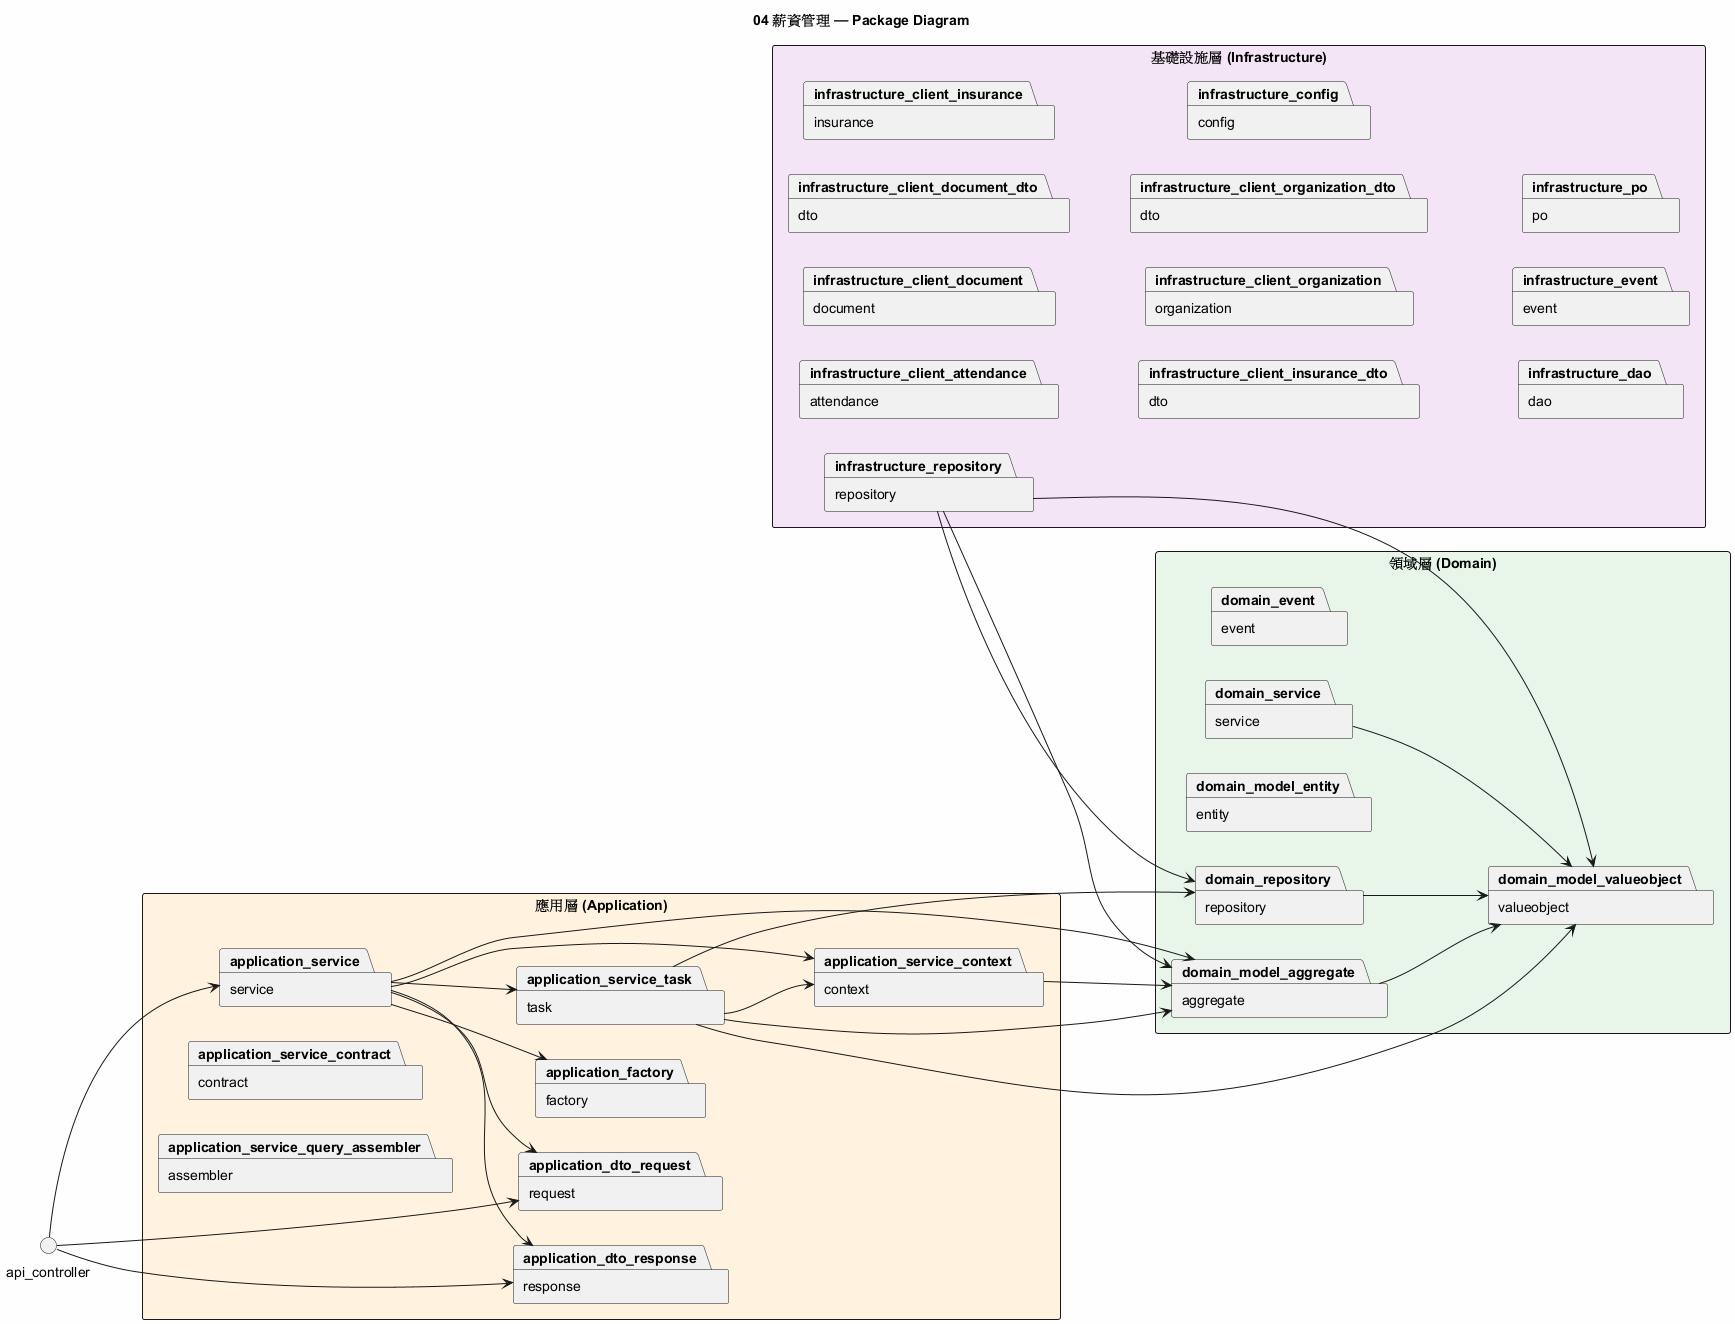

The diagram above was rendered by PlantUML. Its source (embedded in the PNG):
@startuml
title 04 薪資管理 — Package Diagram
skinparam packageStyle rectangle
skinparam backgroundColor #FEFEFE
left to right direction

package "應用層 (Application)" #FFF3E0 {
  package "request" as application_dto_request
  package "response" as application_dto_response
  package "factory" as application_factory
  package "service" as application_service
  package "context" as application_service_context
  package "contract" as application_service_contract
  package "assembler" as application_service_query_assembler
  package "task" as application_service_task
}

package "領域層 (Domain)" #E8F5E9 {
  package "event" as domain_event
  package "aggregate" as domain_model_aggregate
  package "entity" as domain_model_entity
  package "valueobject" as domain_model_valueobject
  package "repository" as domain_repository
  package "service" as domain_service
}

package "基礎設施層 (Infrastructure)" #F3E5F5 {
  package "attendance" as infrastructure_client_attendance
  package "document" as infrastructure_client_document
  package "dto" as infrastructure_client_document_dto
  package "insurance" as infrastructure_client_insurance
  package "dto" as infrastructure_client_insurance_dto
  package "organization" as infrastructure_client_organization
  package "dto" as infrastructure_client_organization_dto
  package "config" as infrastructure_config
  package "dao" as infrastructure_dao
  package "event" as infrastructure_event
  package "po" as infrastructure_po
  package "repository" as infrastructure_repository
}

domain_model_aggregate --> domain_model_valueobject
application_service --> application_service_task
infrastructure_repository --> domain_model_valueobject
application_service_task --> application_service_context
domain_service --> domain_model_valueobject
api_controller --> application_dto_request
application_service_task --> domain_repository
application_service --> application_dto_response
application_service --> application_factory
application_service_task --> domain_model_valueobject
application_service_task --> domain_model_aggregate
application_service --> application_dto_request
application_service --> application_service_context
application_service_context --> domain_model_aggregate
api_controller --> application_service
api_controller --> application_dto_response
domain_repository --> domain_model_valueobject
infrastructure_repository --> domain_model_aggregate
infrastructure_repository --> domain_repository
application_service --> domain_model_aggregate
@enduml